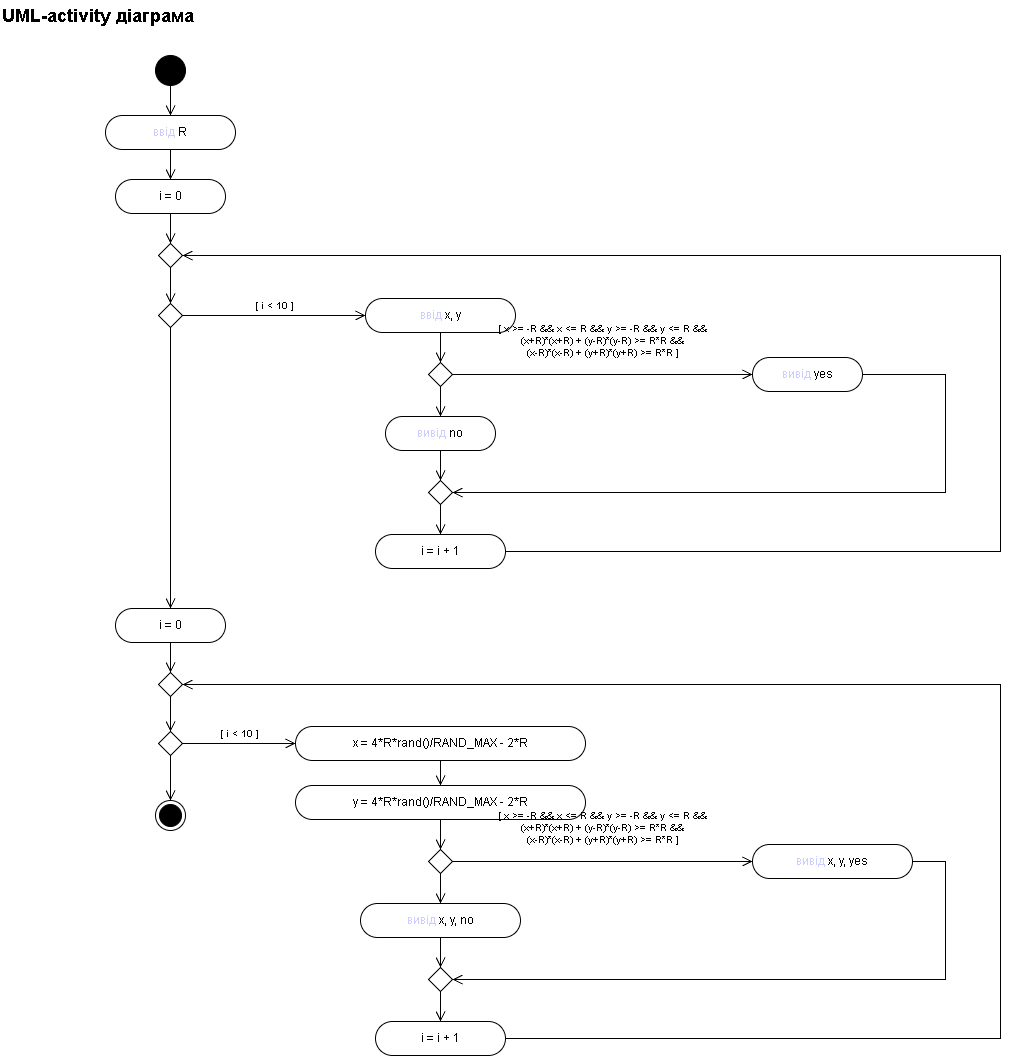

The diagram above was exported from draw.io. Its source (the exported page's mxGraphModel, read from the mxfile embedded in the PNG):
<mxGraphModel dx="1030" dy="570" grid="0" gridSize="10" guides="1" tooltips="1" connect="1" arrows="1" fold="1" page="1" pageScale="1" pageWidth="1110" pageHeight="1150" background="light-dark(#FFFFFF,#FFFFFF)" math="0" shadow="0">
  <root>
    <mxCell id="0" />
    <mxCell id="1" parent="0" />
    <mxCell id="utitle" parent="1" style="text;html=1;align=left;verticalAlign=middle;fontSize=18;fontStyle=1;fontColor=light-dark(#000000,#000000);" value="UML-activity діаграма" vertex="1">
      <mxGeometry height="30" width="320" x="30" y="15" as="geometry" />
    </mxCell>
    <mxCell id="uinit" parent="1" style="ellipse;html=1;strokeColor=light-dark(#000000,#000000);fillColor=light-dark(#000000,#000000);" value="" vertex="1">
      <mxGeometry height="30" width="30" x="185" y="70" as="geometry" />
    </mxCell>
    <mxCell id="uinp" parent="1" style="rounded=1;whiteSpace=wrap;html=1;arcSize=50;fontSize=12;strokeColor=light-dark(#000000,#000000);fillColor=light-dark(#FFFFFF,#FFFFFF);fontColor=light-dark(#000000,#000000);" value="&lt;font color=&quot;#0000FF&quot;&gt;ввід&lt;/font&gt; R" vertex="1">
      <mxGeometry height="34" width="130" x="135" y="130" as="geometry" />
    </mxCell>
    <mxCell id="ui1" parent="1" style="rounded=1;whiteSpace=wrap;html=1;arcSize=50;fontSize=12;strokeColor=light-dark(#000000,#000000);fillColor=light-dark(#FFFFFF,#FFFFFF);fontColor=light-dark(#000000,#000000);" value="i = 0" vertex="1">
      <mxGeometry height="34" width="110" x="145" y="194" as="geometry" />
    </mxCell>
    <mxCell id="um1" parent="1" style="rhombus;whiteSpace=wrap;html=1;strokeColor=light-dark(#000000,#000000);fillColor=light-dark(#FFFFFF,#FFFFFF);" value="" vertex="1">
      <mxGeometry height="24" width="24" x="188" y="258" as="geometry" />
    </mxCell>
    <mxCell id="ul1" parent="1" style="rhombus;whiteSpace=wrap;html=1;strokeColor=light-dark(#000000,#000000);fillColor=light-dark(#FFFFFF,#FFFFFF);" value="" vertex="1">
      <mxGeometry height="24" width="24" x="188" y="318" as="geometry" />
    </mxCell>
    <mxCell id="up1" parent="1" style="rounded=1;whiteSpace=wrap;html=1;arcSize=50;fontSize=12;strokeColor=light-dark(#000000,#000000);fillColor=light-dark(#FFFFFF,#FFFFFF);fontColor=light-dark(#000000,#000000);" value="&lt;font color=&quot;#0000FF&quot;&gt;ввід&lt;/font&gt; x, y" vertex="1">
      <mxGeometry height="34" width="150" x="395" y="313" as="geometry" />
    </mxCell>
    <mxCell id="uc1" parent="1" style="rhombus;whiteSpace=wrap;html=1;strokeColor=light-dark(#000000,#000000);fillColor=light-dark(#FFFFFF,#FFFFFF);" value="" vertex="1">
      <mxGeometry height="24" width="24" x="458" y="377" as="geometry" />
    </mxCell>
    <mxCell id="uy1" parent="1" style="rounded=1;whiteSpace=wrap;html=1;arcSize=50;fontSize=12;strokeColor=light-dark(#000000,#000000);fillColor=light-dark(#FFFFFF,#FFFFFF);fontColor=light-dark(#000000,#000000);" value="&lt;font color=&quot;#0000FF&quot;&gt;вивід&lt;/font&gt; yes" vertex="1">
      <mxGeometry height="34" width="110" x="782" y="372" as="geometry" />
    </mxCell>
    <mxCell id="un1" parent="1" style="rounded=1;whiteSpace=wrap;html=1;arcSize=50;fontSize=12;strokeColor=light-dark(#000000,#000000);fillColor=light-dark(#FFFFFF,#FFFFFF);fontColor=light-dark(#000000,#000000);" value="&lt;font color=&quot;#0000FF&quot;&gt;вивід&lt;/font&gt; no" vertex="1">
      <mxGeometry height="34" width="110" x="415" y="431" as="geometry" />
    </mxCell>
    <mxCell id="uj1" parent="1" style="rhombus;whiteSpace=wrap;html=1;strokeColor=light-dark(#000000,#000000);fillColor=light-dark(#FFFFFF,#FFFFFF);" value="" vertex="1">
      <mxGeometry height="24" width="24" x="458" y="495" as="geometry" />
    </mxCell>
    <mxCell id="ua1" parent="1" style="rounded=1;whiteSpace=wrap;html=1;arcSize=50;fontSize=12;strokeColor=light-dark(#000000,#000000);fillColor=light-dark(#FFFFFF,#FFFFFF);fontColor=light-dark(#000000,#000000);" value="i = i + 1" vertex="1">
      <mxGeometry height="34" width="130" x="405" y="549" as="geometry" />
    </mxCell>
    <mxCell id="ui2" parent="1" style="rounded=1;whiteSpace=wrap;html=1;arcSize=50;fontSize=12;strokeColor=light-dark(#000000,#000000);fillColor=light-dark(#FFFFFF,#FFFFFF);fontColor=light-dark(#000000,#000000);" value="i = 0" vertex="1">
      <mxGeometry height="34" width="110" x="145" y="623" as="geometry" />
    </mxCell>
    <mxCell id="um2" parent="1" style="rhombus;whiteSpace=wrap;html=1;strokeColor=light-dark(#000000,#000000);fillColor=light-dark(#FFFFFF,#FFFFFF);" value="" vertex="1">
      <mxGeometry height="24" width="24" x="188" y="687" as="geometry" />
    </mxCell>
    <mxCell id="ul2" parent="1" style="rhombus;whiteSpace=wrap;html=1;strokeColor=light-dark(#000000,#000000);fillColor=light-dark(#FFFFFF,#FFFFFF);" value="" vertex="1">
      <mxGeometry height="24" width="24" x="188" y="746" as="geometry" />
    </mxCell>
    <mxCell id="ubx" parent="1" style="rounded=1;whiteSpace=wrap;html=1;arcSize=50;fontSize=12;strokeColor=light-dark(#000000,#000000);fillColor=light-dark(#FFFFFF,#FFFFFF);fontColor=light-dark(#000000,#000000);" value="x = 4*R*rand()/RAND_MAX - 2*R" vertex="1">
      <mxGeometry height="34" width="290" x="325" y="741" as="geometry" />
    </mxCell>
    <mxCell id="uby" parent="1" style="rounded=1;whiteSpace=wrap;html=1;arcSize=50;fontSize=12;strokeColor=light-dark(#000000,#000000);fillColor=light-dark(#FFFFFF,#FFFFFF);fontColor=light-dark(#000000,#000000);" value="y = 4*R*rand()/RAND_MAX - 2*R" vertex="1">
      <mxGeometry height="34" width="290" x="325" y="800" as="geometry" />
    </mxCell>
    <mxCell id="uc2" parent="1" style="rhombus;whiteSpace=wrap;html=1;strokeColor=light-dark(#000000,#000000);fillColor=light-dark(#FFFFFF,#FFFFFF);" value="" vertex="1">
      <mxGeometry height="24" width="24" x="458" y="864" as="geometry" />
    </mxCell>
    <mxCell id="uy2" parent="1" style="rounded=1;whiteSpace=wrap;html=1;arcSize=50;fontSize=12;strokeColor=light-dark(#000000,#000000);fillColor=light-dark(#FFFFFF,#FFFFFF);fontColor=light-dark(#000000,#000000);" value="&lt;font color=&quot;#0000FF&quot;&gt;вивід&lt;/font&gt; x, y, yes" vertex="1">
      <mxGeometry height="34" width="160" x="782" y="859" as="geometry" />
    </mxCell>
    <mxCell id="un2" parent="1" style="rounded=1;whiteSpace=wrap;html=1;arcSize=50;fontSize=12;strokeColor=light-dark(#000000,#000000);fillColor=light-dark(#FFFFFF,#FFFFFF);fontColor=light-dark(#000000,#000000);" value="&lt;font color=&quot;#0000FF&quot;&gt;вивід&lt;/font&gt; x, y, no" vertex="1">
      <mxGeometry height="34" width="160" x="390" y="918" as="geometry" />
    </mxCell>
    <mxCell id="uj2" parent="1" style="rhombus;whiteSpace=wrap;html=1;strokeColor=light-dark(#000000,#000000);fillColor=light-dark(#FFFFFF,#FFFFFF);" value="" vertex="1">
      <mxGeometry height="24" width="24" x="458" y="982" as="geometry" />
    </mxCell>
    <mxCell id="ua2" parent="1" style="rounded=1;whiteSpace=wrap;html=1;arcSize=50;fontSize=12;strokeColor=light-dark(#000000,#000000);fillColor=light-dark(#FFFFFF,#FFFFFF);fontColor=light-dark(#000000,#000000);" value="i = i + 1" vertex="1">
      <mxGeometry height="34" width="130" x="405" y="1036" as="geometry" />
    </mxCell>
    <mxCell id="ufin" parent="1" style="ellipse;html=1;shape=endState;strokeColor=light-dark(#000000,#000000);fillColor=light-dark(#000000,#000000);" value="" vertex="1">
      <mxGeometry height="30" width="30" x="185" y="815" as="geometry" />
    </mxCell>
    <mxCell id="ue0" edge="1" parent="1" source="uinit" style="edgeStyle=orthogonalEdgeStyle;rounded=0;html=1;endArrow=open;endFill=0;endSize=8;strokeColor=light-dark(#000000,#000000);fontSize=10;fontColor=light-dark(#000000,#000000);labelBackgroundColor=none;exitX=0.5;exitY=1;exitDx=0;exitDy=0;entryX=0.5;entryY=0;entryDx=0;entryDy=0;" target="uinp" value="">
      <mxGeometry relative="1" as="geometry" />
    </mxCell>
    <mxCell id="ue1" edge="1" parent="1" source="uinp" style="edgeStyle=orthogonalEdgeStyle;rounded=0;html=1;endArrow=open;endFill=0;endSize=8;strokeColor=light-dark(#000000,#000000);fontSize=10;fontColor=light-dark(#000000,#000000);labelBackgroundColor=none;exitX=0.5;exitY=1;exitDx=0;exitDy=0;entryX=0.5;entryY=0;entryDx=0;entryDy=0;" target="ui1" value="">
      <mxGeometry relative="1" as="geometry" />
    </mxCell>
    <mxCell id="ue2" edge="1" parent="1" source="ui1" style="edgeStyle=orthogonalEdgeStyle;rounded=0;html=1;endArrow=open;endFill=0;endSize=8;strokeColor=light-dark(#000000,#000000);fontSize=10;fontColor=light-dark(#000000,#000000);labelBackgroundColor=none;exitX=0.5;exitY=1;exitDx=0;exitDy=0;entryX=0.5;entryY=0;entryDx=0;entryDy=0;" target="um1" value="">
      <mxGeometry relative="1" as="geometry" />
    </mxCell>
    <mxCell id="ue3" edge="1" parent="1" source="um1" style="edgeStyle=orthogonalEdgeStyle;rounded=0;html=1;endArrow=open;endFill=0;endSize=8;strokeColor=light-dark(#000000,#000000);fontSize=10;fontColor=light-dark(#000000,#000000);labelBackgroundColor=none;exitX=0.5;exitY=1;exitDx=0;exitDy=0;entryX=0.5;entryY=0;entryDx=0;entryDy=0;" target="ul1" value="">
      <mxGeometry relative="1" as="geometry" />
    </mxCell>
    <mxCell id="ue4" edge="1" parent="1" source="ul1" style="edgeStyle=orthogonalEdgeStyle;rounded=0;html=1;endArrow=open;endFill=0;endSize=8;strokeColor=light-dark(#000000,#000000);fontSize=10;fontColor=light-dark(#000000,#000000);labelBackgroundColor=none;exitX=1;exitY=0.5;exitDx=0;exitDy=0;entryX=0;entryY=0.5;entryDx=0;entryDy=0;" target="up1" value="[ i &amp;lt; 10 ]">
      <mxGeometry relative="1" as="geometry">
        <mxPoint y="-10" as="offset" />
      </mxGeometry>
    </mxCell>
    <mxCell id="ue5" edge="1" parent="1" source="ul1" style="edgeStyle=orthogonalEdgeStyle;rounded=0;html=1;endArrow=open;endFill=0;endSize=8;strokeColor=light-dark(#000000,#000000);fontSize=10;fontColor=light-dark(#000000,#000000);labelBackgroundColor=none;exitX=0.5;exitY=1;exitDx=0;exitDy=0;entryX=0.5;entryY=0;entryDx=0;entryDy=0;" target="ui2" value="">
      <mxGeometry relative="1" as="geometry" />
    </mxCell>
    <mxCell id="ue6" edge="1" parent="1" source="up1" style="edgeStyle=orthogonalEdgeStyle;rounded=0;html=1;endArrow=open;endFill=0;endSize=8;strokeColor=light-dark(#000000,#000000);fontSize=10;fontColor=light-dark(#000000,#000000);labelBackgroundColor=none;exitX=0.5;exitY=1;exitDx=0;exitDy=0;entryX=0.5;entryY=0;entryDx=0;entryDy=0;" target="uc1" value="">
      <mxGeometry relative="1" as="geometry" />
    </mxCell>
    <mxCell id="ue7" edge="1" parent="1" source="uc1" style="edgeStyle=orthogonalEdgeStyle;rounded=0;html=1;endArrow=open;endFill=0;endSize=8;strokeColor=light-dark(#000000,#000000);fontSize=10;fontColor=light-dark(#000000,#000000);labelBackgroundColor=none;exitX=1;exitY=0.5;exitDx=0;exitDy=0;entryX=0;entryY=0.5;entryDx=0;entryDy=0;" target="uy1" value="[ x &amp;gt;= -R &amp;amp;&amp;amp; x &amp;lt;= R &amp;amp;&amp;amp; y &amp;gt;= -R &amp;amp;&amp;amp; y &amp;lt;= R &amp;amp;&amp;amp;&lt;br&gt;(x+R)*(x+R) + (y-R)*(y-R) &amp;gt;= R*R &amp;amp;&amp;amp;&lt;br&gt;(x-R)*(x-R) + (y+R)*(y+R) &amp;gt;= R*R ]">
      <mxGeometry relative="1" as="geometry">
        <mxPoint y="-34" as="offset" />
      </mxGeometry>
    </mxCell>
    <mxCell id="ue8" edge="1" parent="1" source="uc1" style="edgeStyle=orthogonalEdgeStyle;rounded=0;html=1;endArrow=open;endFill=0;endSize=8;strokeColor=light-dark(#000000,#000000);fontSize=10;fontColor=light-dark(#000000,#000000);labelBackgroundColor=none;exitX=0.5;exitY=1;exitDx=0;exitDy=0;entryX=0.5;entryY=0;entryDx=0;entryDy=0;" target="un1" value="">
      <mxGeometry relative="1" as="geometry" />
    </mxCell>
    <mxCell id="ue9" edge="1" parent="1" source="uy1" style="edgeStyle=orthogonalEdgeStyle;rounded=0;html=1;endArrow=open;endFill=0;endSize=8;strokeColor=light-dark(#000000,#000000);fontSize=10;fontColor=light-dark(#000000,#000000);labelBackgroundColor=none;exitX=1;exitY=0.5;exitDx=0;exitDy=0;entryX=1;entryY=0.5;entryDx=0;entryDy=0;" target="uj1" value="">
      <mxGeometry relative="1" as="geometry">
        <Array as="points">
          <mxPoint x="975" y="389" />
          <mxPoint x="975" y="507" />
        </Array>
      </mxGeometry>
    </mxCell>
    <mxCell id="ue10" edge="1" parent="1" source="un1" style="edgeStyle=orthogonalEdgeStyle;rounded=0;html=1;endArrow=open;endFill=0;endSize=8;strokeColor=light-dark(#000000,#000000);fontSize=10;fontColor=light-dark(#000000,#000000);labelBackgroundColor=none;exitX=0.5;exitY=1;exitDx=0;exitDy=0;entryX=0.5;entryY=0;entryDx=0;entryDy=0;" target="uj1" value="">
      <mxGeometry relative="1" as="geometry" />
    </mxCell>
    <mxCell id="ue11" edge="1" parent="1" source="uj1" style="edgeStyle=orthogonalEdgeStyle;rounded=0;html=1;endArrow=open;endFill=0;endSize=8;strokeColor=light-dark(#000000,#000000);fontSize=10;fontColor=light-dark(#000000,#000000);labelBackgroundColor=none;exitX=0.5;exitY=1;exitDx=0;exitDy=0;entryX=0.5;entryY=0;entryDx=0;entryDy=0;" target="ua1" value="">
      <mxGeometry relative="1" as="geometry" />
    </mxCell>
    <mxCell id="ue12" edge="1" parent="1" source="ua1" style="edgeStyle=orthogonalEdgeStyle;rounded=0;html=1;endArrow=open;endFill=0;endSize=8;strokeColor=light-dark(#000000,#000000);fontSize=10;fontColor=light-dark(#000000,#000000);labelBackgroundColor=none;exitX=1;exitY=0.5;exitDx=0;exitDy=0;entryX=1;entryY=0.5;entryDx=0;entryDy=0;" target="um1" value="">
      <mxGeometry relative="1" as="geometry">
        <Array as="points">
          <mxPoint x="1030" y="566" />
          <mxPoint x="1030" y="270" />
        </Array>
      </mxGeometry>
    </mxCell>
    <mxCell id="ue13" edge="1" parent="1" source="ui2" style="edgeStyle=orthogonalEdgeStyle;rounded=0;html=1;endArrow=open;endFill=0;endSize=8;strokeColor=light-dark(#000000,#000000);fontSize=10;fontColor=light-dark(#000000,#000000);labelBackgroundColor=none;exitX=0.5;exitY=1;exitDx=0;exitDy=0;entryX=0.5;entryY=0;entryDx=0;entryDy=0;" target="um2" value="">
      <mxGeometry relative="1" as="geometry" />
    </mxCell>
    <mxCell id="ue14" edge="1" parent="1" source="um2" style="edgeStyle=orthogonalEdgeStyle;rounded=0;html=1;endArrow=open;endFill=0;endSize=8;strokeColor=light-dark(#000000,#000000);fontSize=10;fontColor=light-dark(#000000,#000000);labelBackgroundColor=none;exitX=0.5;exitY=1;exitDx=0;exitDy=0;entryX=0.5;entryY=0;entryDx=0;entryDy=0;" target="ul2" value="">
      <mxGeometry relative="1" as="geometry" />
    </mxCell>
    <mxCell id="ue15" edge="1" parent="1" source="ul2" style="edgeStyle=orthogonalEdgeStyle;rounded=0;html=1;endArrow=open;endFill=0;endSize=8;strokeColor=light-dark(#000000,#000000);fontSize=10;fontColor=light-dark(#000000,#000000);labelBackgroundColor=none;exitX=1;exitY=0.5;exitDx=0;exitDy=0;entryX=0;entryY=0.5;entryDx=0;entryDy=0;" target="ubx" value="[ i &amp;lt; 10 ]">
      <mxGeometry relative="1" as="geometry">
        <mxPoint y="-10" as="offset" />
      </mxGeometry>
    </mxCell>
    <mxCell id="ue16" edge="1" parent="1" source="ul2" style="edgeStyle=orthogonalEdgeStyle;rounded=0;html=1;endArrow=open;endFill=0;endSize=8;strokeColor=light-dark(#000000,#000000);fontSize=10;fontColor=light-dark(#000000,#000000);labelBackgroundColor=none;exitX=0.5;exitY=1;exitDx=0;exitDy=0;entryX=0.5;entryY=0;entryDx=0;entryDy=0;" target="ufin" value="">
      <mxGeometry relative="1" as="geometry" />
    </mxCell>
    <mxCell id="ue17" edge="1" parent="1" source="ubx" style="edgeStyle=orthogonalEdgeStyle;rounded=0;html=1;endArrow=open;endFill=0;endSize=8;strokeColor=light-dark(#000000,#000000);fontSize=10;fontColor=light-dark(#000000,#000000);labelBackgroundColor=none;exitX=0.5;exitY=1;exitDx=0;exitDy=0;entryX=0.5;entryY=0;entryDx=0;entryDy=0;" target="uby" value="">
      <mxGeometry relative="1" as="geometry" />
    </mxCell>
    <mxCell id="ue18" edge="1" parent="1" source="uby" style="edgeStyle=orthogonalEdgeStyle;rounded=0;html=1;endArrow=open;endFill=0;endSize=8;strokeColor=light-dark(#000000,#000000);fontSize=10;fontColor=light-dark(#000000,#000000);labelBackgroundColor=none;exitX=0.5;exitY=1;exitDx=0;exitDy=0;entryX=0.5;entryY=0;entryDx=0;entryDy=0;" target="uc2" value="">
      <mxGeometry relative="1" as="geometry" />
    </mxCell>
    <mxCell id="ue19" edge="1" parent="1" source="uc2" style="edgeStyle=orthogonalEdgeStyle;rounded=0;html=1;endArrow=open;endFill=0;endSize=8;strokeColor=light-dark(#000000,#000000);fontSize=10;fontColor=light-dark(#000000,#000000);labelBackgroundColor=none;exitX=1;exitY=0.5;exitDx=0;exitDy=0;entryX=0;entryY=0.5;entryDx=0;entryDy=0;" target="uy2" value="[ x &amp;gt;= -R &amp;amp;&amp;amp; x &amp;lt;= R &amp;amp;&amp;amp; y &amp;gt;= -R &amp;amp;&amp;amp; y &amp;lt;= R &amp;amp;&amp;amp;&lt;br&gt;(x+R)*(x+R) + (y-R)*(y-R) &amp;gt;= R*R &amp;amp;&amp;amp;&lt;br&gt;(x-R)*(x-R) + (y+R)*(y+R) &amp;gt;= R*R ]">
      <mxGeometry relative="1" as="geometry">
        <mxPoint y="-34" as="offset" />
      </mxGeometry>
    </mxCell>
    <mxCell id="ue20" edge="1" parent="1" source="uc2" style="edgeStyle=orthogonalEdgeStyle;rounded=0;html=1;endArrow=open;endFill=0;endSize=8;strokeColor=light-dark(#000000,#000000);fontSize=10;fontColor=light-dark(#000000,#000000);labelBackgroundColor=none;exitX=0.5;exitY=1;exitDx=0;exitDy=0;entryX=0.5;entryY=0;entryDx=0;entryDy=0;" target="un2" value="">
      <mxGeometry relative="1" as="geometry" />
    </mxCell>
    <mxCell id="ue21" edge="1" parent="1" source="uy2" style="edgeStyle=orthogonalEdgeStyle;rounded=0;html=1;endArrow=open;endFill=0;endSize=8;strokeColor=light-dark(#000000,#000000);fontSize=10;fontColor=light-dark(#000000,#000000);labelBackgroundColor=none;exitX=1;exitY=0.5;exitDx=0;exitDy=0;entryX=1;entryY=0.5;entryDx=0;entryDy=0;" target="uj2" value="">
      <mxGeometry relative="1" as="geometry">
        <Array as="points">
          <mxPoint x="975" y="876" />
          <mxPoint x="975" y="994" />
        </Array>
      </mxGeometry>
    </mxCell>
    <mxCell id="ue22" edge="1" parent="1" source="un2" style="edgeStyle=orthogonalEdgeStyle;rounded=0;html=1;endArrow=open;endFill=0;endSize=8;strokeColor=light-dark(#000000,#000000);fontSize=10;fontColor=light-dark(#000000,#000000);labelBackgroundColor=none;exitX=0.5;exitY=1;exitDx=0;exitDy=0;entryX=0.5;entryY=0;entryDx=0;entryDy=0;" target="uj2" value="">
      <mxGeometry relative="1" as="geometry" />
    </mxCell>
    <mxCell id="ue23" edge="1" parent="1" source="uj2" style="edgeStyle=orthogonalEdgeStyle;rounded=0;html=1;endArrow=open;endFill=0;endSize=8;strokeColor=light-dark(#000000,#000000);fontSize=10;fontColor=light-dark(#000000,#000000);labelBackgroundColor=none;exitX=0.5;exitY=1;exitDx=0;exitDy=0;entryX=0.5;entryY=0;entryDx=0;entryDy=0;" target="ua2" value="">
      <mxGeometry relative="1" as="geometry" />
    </mxCell>
    <mxCell id="ue24" edge="1" parent="1" source="ua2" style="edgeStyle=orthogonalEdgeStyle;rounded=0;html=1;endArrow=open;endFill=0;endSize=8;strokeColor=light-dark(#000000,#000000);fontSize=10;fontColor=light-dark(#000000,#000000);labelBackgroundColor=none;exitX=1;exitY=0.5;exitDx=0;exitDy=0;entryX=1;entryY=0.5;entryDx=0;entryDy=0;" target="um2" value="">
      <mxGeometry relative="1" as="geometry">
        <Array as="points">
          <mxPoint x="1030" y="1053" />
          <mxPoint x="1030" y="699" />
        </Array>
      </mxGeometry>
    </mxCell>
  </root>
</mxGraphModel>